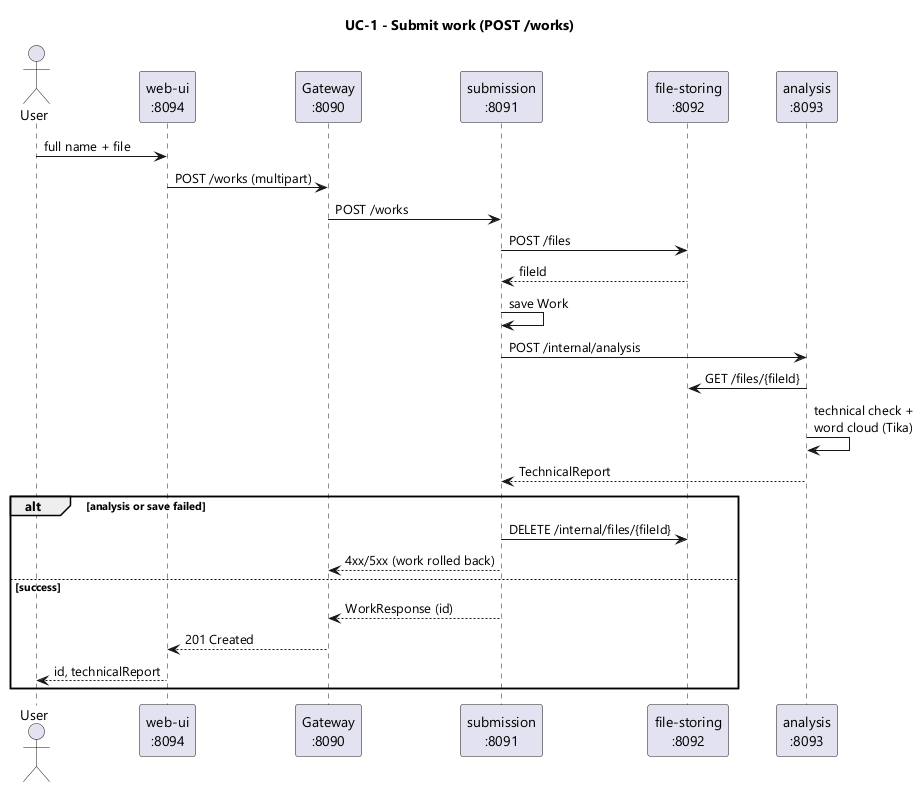

The diagram above was rendered by PlantUML. Its source (embedded in the PNG):
@startuml cosmoscan-uc1-sequence

skinparam backgroundColor #FFFFFF
skinparam shadowing false
skinparam defaultFontName Segoe UI

title UC-1 - Submit work (POST /works)

actor "User" as user
participant "web-ui\n:8094" as ui
participant "Gateway\n:8090" as gw
participant "submission\n:8091" as sub
participant "file-storing\n:8092" as fs
participant "analysis\n:8093" as ana

user -> ui : full name + file
ui -> gw : POST /works (multipart)
gw -> sub : POST /works
sub -> fs : POST /files
fs --> sub : fileId
sub -> sub : save Work
sub -> ana : POST /internal/analysis
ana -> fs : GET /files/{fileId}
ana -> ana : technical check +\nword cloud (Tika)
ana --> sub : TechnicalReport
alt analysis or save failed
  sub -> fs : DELETE /internal/files/{fileId}
  sub --> gw : 4xx/5xx (work rolled back)
else success
  sub --> gw : WorkResponse (id)
  gw --> ui : 201 Created
  ui --> user : id, technicalReport
end

@enduml